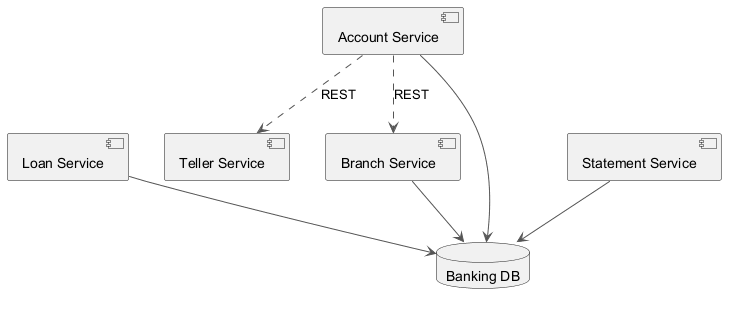

The diagram above was rendered by PlantUML. Its source (embedded in the PNG):
@startuml
skinparam backgroundColor #FFFFFF
skinparam classBackgroundColor #E8F4FA
skinparam classBorderColor #2C7DA0
skinparam ArrowColor #555555
component "Loan Service" as C_LoanService
component "Account Service" as C_AccountService
component "Statement Service" as C_StatementService
component "Teller Service" as C_TellerService
component "Branch Service" as C_BranchService
database "Banking DB" as DB_banking
C_LoanService --> DB_banking
C_AccountService --> DB_banking
C_StatementService --> DB_banking
C_BranchService --> DB_banking
C_AccountService ..> C_BranchService : REST
C_AccountService ..> C_TellerService : REST
@enduml